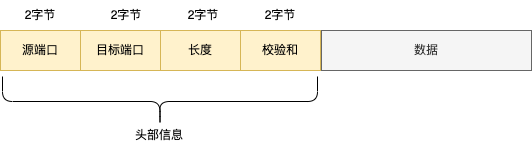

The diagram above was exported from draw.io. Its source (the exported page's mxGraphModel, read from the mxfile embedded in the PNG):
<mxGraphModel dx="1026" dy="683" grid="1" gridSize="10" guides="1" tooltips="1" connect="1" arrows="1" fold="1" page="1" pageScale="1" pageWidth="827" pageHeight="1169" math="0" shadow="0">
  <root>
    <mxCell id="0" />
    <mxCell id="1" parent="0" />
    <mxCell id="9KNmHf7CMM4NcxJb3ZAc-1" value="源端口" style="rounded=0;whiteSpace=wrap;html=1;fillColor=#fff2cc;strokeColor=#d6b656;" vertex="1" parent="1">
      <mxGeometry x="140" y="210" width="80" height="40" as="geometry" />
    </mxCell>
    <mxCell id="9KNmHf7CMM4NcxJb3ZAc-2" value="目标端口" style="rounded=0;whiteSpace=wrap;html=1;fillColor=#fff2cc;strokeColor=#d6b656;" vertex="1" parent="1">
      <mxGeometry x="220" y="210" width="80" height="40" as="geometry" />
    </mxCell>
    <mxCell id="9KNmHf7CMM4NcxJb3ZAc-3" value="长度" style="rounded=0;whiteSpace=wrap;html=1;fillColor=#fff2cc;strokeColor=#d6b656;" vertex="1" parent="1">
      <mxGeometry x="300" y="210" width="80" height="40" as="geometry" />
    </mxCell>
    <mxCell id="9KNmHf7CMM4NcxJb3ZAc-5" value="2字节" style="text;html=1;strokeColor=none;fillColor=none;align=center;verticalAlign=middle;whiteSpace=wrap;rounded=0;" vertex="1" parent="1">
      <mxGeometry x="150" y="180" width="60" height="30" as="geometry" />
    </mxCell>
    <mxCell id="9KNmHf7CMM4NcxJb3ZAc-4" value="校验和" style="rounded=0;whiteSpace=wrap;html=1;fillColor=#fff2cc;strokeColor=#d6b656;" vertex="1" parent="1">
      <mxGeometry x="380" y="210" width="80" height="40" as="geometry" />
    </mxCell>
    <mxCell id="9KNmHf7CMM4NcxJb3ZAc-6" value="2字节" style="text;html=1;strokeColor=none;fillColor=none;align=center;verticalAlign=middle;whiteSpace=wrap;rounded=0;" vertex="1" parent="1">
      <mxGeometry x="236" y="180" width="60" height="30" as="geometry" />
    </mxCell>
    <mxCell id="9KNmHf7CMM4NcxJb3ZAc-7" value="2字节" style="text;html=1;strokeColor=none;fillColor=none;align=center;verticalAlign=middle;whiteSpace=wrap;rounded=0;" vertex="1" parent="1">
      <mxGeometry x="313" y="180" width="60" height="30" as="geometry" />
    </mxCell>
    <mxCell id="9KNmHf7CMM4NcxJb3ZAc-8" value="2字节" style="text;html=1;strokeColor=none;fillColor=none;align=center;verticalAlign=middle;whiteSpace=wrap;rounded=0;" vertex="1" parent="1">
      <mxGeometry x="390" y="180" width="60" height="30" as="geometry" />
    </mxCell>
    <mxCell id="9KNmHf7CMM4NcxJb3ZAc-9" value="数据" style="rounded=0;whiteSpace=wrap;html=1;fillColor=#f5f5f5;fontColor=#333333;strokeColor=#666666;" vertex="1" parent="1">
      <mxGeometry x="461" y="210" width="210" height="40" as="geometry" />
    </mxCell>
    <mxCell id="9KNmHf7CMM4NcxJb3ZAc-10" value="" style="shape=curlyBracket;whiteSpace=wrap;html=1;rounded=1;labelPosition=left;verticalLabelPosition=middle;align=right;verticalAlign=middle;rotation=-90;" vertex="1" parent="1">
      <mxGeometry x="274.5" y="123.5" width="50" height="315" as="geometry" />
    </mxCell>
    <mxCell id="9KNmHf7CMM4NcxJb3ZAc-11" value="头部信息" style="text;html=1;strokeColor=none;fillColor=none;align=center;verticalAlign=middle;whiteSpace=wrap;rounded=0;" vertex="1" parent="1">
      <mxGeometry x="268.5" y="300" width="60" height="30" as="geometry" />
    </mxCell>
  </root>
</mxGraphModel>